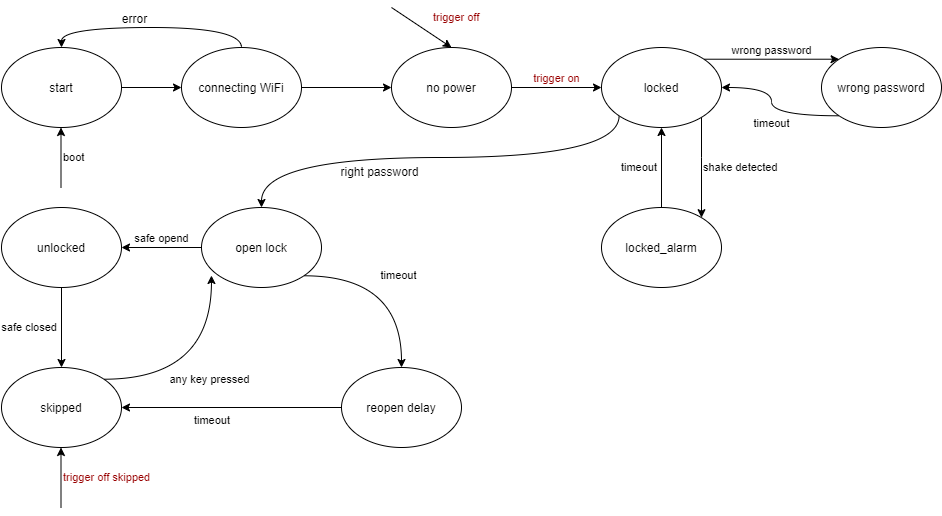

The diagram above was exported from draw.io. Its source (the exported page's mxGraphModel, read from the mxfile embedded in the PNG):
<mxGraphModel dx="891" dy="762" grid="1" gridSize="10" guides="1" tooltips="1" connect="1" arrows="1" fold="1" page="1" pageScale="1" pageWidth="827" pageHeight="1169" math="0" shadow="0">
  <root>
    <mxCell id="0" />
    <mxCell id="1" parent="0" />
    <mxCell id="TnfoaQCUkKGQ8p8qHsT5-29" style="edgeStyle=orthogonalEdgeStyle;curved=1;orthogonalLoop=1;jettySize=auto;html=1;exitX=1;exitY=0.5;exitDx=0;exitDy=0;entryX=0;entryY=0.5;entryDx=0;entryDy=0;" edge="1" parent="1" source="TnfoaQCUkKGQ8p8qHsT5-1" target="TnfoaQCUkKGQ8p8qHsT5-2">
      <mxGeometry relative="1" as="geometry" />
    </mxCell>
    <mxCell id="TnfoaQCUkKGQ8p8qHsT5-1" value="start" style="ellipse;whiteSpace=wrap;html=1;" vertex="1" parent="1">
      <mxGeometry x="60" y="80" width="120" height="80" as="geometry" />
    </mxCell>
    <mxCell id="TnfoaQCUkKGQ8p8qHsT5-5" value="" style="edgeStyle=orthogonalEdgeStyle;rounded=0;orthogonalLoop=1;jettySize=auto;html=1;" edge="1" parent="1" source="TnfoaQCUkKGQ8p8qHsT5-2" target="TnfoaQCUkKGQ8p8qHsT5-4">
      <mxGeometry relative="1" as="geometry" />
    </mxCell>
    <mxCell id="TnfoaQCUkKGQ8p8qHsT5-30" style="edgeStyle=orthogonalEdgeStyle;curved=1;orthogonalLoop=1;jettySize=auto;html=1;exitX=0.5;exitY=0;exitDx=0;exitDy=0;entryX=0.5;entryY=0;entryDx=0;entryDy=0;" edge="1" parent="1" source="TnfoaQCUkKGQ8p8qHsT5-2" target="TnfoaQCUkKGQ8p8qHsT5-1">
      <mxGeometry relative="1" as="geometry" />
    </mxCell>
    <mxCell id="TnfoaQCUkKGQ8p8qHsT5-31" value="error" style="text;html=1;align=center;verticalAlign=middle;resizable=0;points=[];labelBackgroundColor=#ffffff;" vertex="1" connectable="0" parent="TnfoaQCUkKGQ8p8qHsT5-30">
      <mxGeometry x="0.1636" y="-3" relative="1" as="geometry">
        <mxPoint y="-7" as="offset" />
      </mxGeometry>
    </mxCell>
    <mxCell id="TnfoaQCUkKGQ8p8qHsT5-2" value="connecting WiFi" style="ellipse;whiteSpace=wrap;html=1;" vertex="1" parent="1">
      <mxGeometry x="240" y="80" width="120" height="80" as="geometry" />
    </mxCell>
    <mxCell id="TnfoaQCUkKGQ8p8qHsT5-7" value="trigger on" style="edgeStyle=orthogonalEdgeStyle;rounded=0;orthogonalLoop=1;jettySize=auto;html=1;labelPosition=center;verticalLabelPosition=top;align=center;verticalAlign=bottom;fontColor=#990000;" edge="1" parent="1" source="TnfoaQCUkKGQ8p8qHsT5-4" target="TnfoaQCUkKGQ8p8qHsT5-6">
      <mxGeometry relative="1" as="geometry" />
    </mxCell>
    <mxCell id="TnfoaQCUkKGQ8p8qHsT5-4" value="no power" style="ellipse;whiteSpace=wrap;html=1;" vertex="1" parent="1">
      <mxGeometry x="450" y="80" width="120" height="80" as="geometry" />
    </mxCell>
    <mxCell id="TnfoaQCUkKGQ8p8qHsT5-9" value="shake detected" style="edgeStyle=orthogonalEdgeStyle;rounded=0;orthogonalLoop=1;jettySize=auto;html=1;labelPosition=right;verticalLabelPosition=middle;align=left;verticalAlign=middle;" edge="1" parent="1" source="TnfoaQCUkKGQ8p8qHsT5-6" target="TnfoaQCUkKGQ8p8qHsT5-8">
      <mxGeometry relative="1" as="geometry">
        <Array as="points">
          <mxPoint x="760" y="190" />
          <mxPoint x="760" y="190" />
        </Array>
      </mxGeometry>
    </mxCell>
    <mxCell id="TnfoaQCUkKGQ8p8qHsT5-37" style="edgeStyle=orthogonalEdgeStyle;curved=1;orthogonalLoop=1;jettySize=auto;html=1;exitX=0;exitY=1;exitDx=0;exitDy=0;entryX=0.5;entryY=0;entryDx=0;entryDy=0;" edge="1" parent="1" source="TnfoaQCUkKGQ8p8qHsT5-6" target="TnfoaQCUkKGQ8p8qHsT5-12">
      <mxGeometry relative="1" as="geometry">
        <Array as="points">
          <mxPoint x="678" y="190" />
          <mxPoint x="320" y="190" />
        </Array>
      </mxGeometry>
    </mxCell>
    <mxCell id="TnfoaQCUkKGQ8p8qHsT5-38" value="right password" style="text;html=1;align=center;verticalAlign=top;resizable=0;points=[];labelBackgroundColor=#ffffff;labelPosition=center;verticalLabelPosition=bottom;" vertex="1" connectable="0" parent="TnfoaQCUkKGQ8p8qHsT5-37">
      <mxGeometry x="0.2566" y="1" relative="1" as="geometry">
        <mxPoint as="offset" />
      </mxGeometry>
    </mxCell>
    <mxCell id="TnfoaQCUkKGQ8p8qHsT5-39" value="wrong password" style="edgeStyle=orthogonalEdgeStyle;curved=1;orthogonalLoop=1;jettySize=auto;html=1;exitX=1;exitY=0;exitDx=0;exitDy=0;entryX=0;entryY=0;entryDx=0;entryDy=0;labelPosition=center;verticalLabelPosition=top;align=center;verticalAlign=bottom;" edge="1" parent="1" source="TnfoaQCUkKGQ8p8qHsT5-6" target="TnfoaQCUkKGQ8p8qHsT5-10">
      <mxGeometry relative="1" as="geometry" />
    </mxCell>
    <mxCell id="TnfoaQCUkKGQ8p8qHsT5-6" value="locked" style="ellipse;whiteSpace=wrap;html=1;" vertex="1" parent="1">
      <mxGeometry x="660" y="80" width="120" height="80" as="geometry" />
    </mxCell>
    <mxCell id="TnfoaQCUkKGQ8p8qHsT5-36" value="timeout&amp;nbsp;" style="edgeStyle=orthogonalEdgeStyle;curved=1;orthogonalLoop=1;jettySize=auto;html=1;exitX=0.5;exitY=0;exitDx=0;exitDy=0;entryX=0.5;entryY=1;entryDx=0;entryDy=0;labelPosition=left;verticalLabelPosition=middle;align=right;verticalAlign=middle;" edge="1" parent="1" source="TnfoaQCUkKGQ8p8qHsT5-8" target="TnfoaQCUkKGQ8p8qHsT5-6">
      <mxGeometry relative="1" as="geometry" />
    </mxCell>
    <mxCell id="TnfoaQCUkKGQ8p8qHsT5-8" value="locked_alarm" style="ellipse;whiteSpace=wrap;html=1;" vertex="1" parent="1">
      <mxGeometry x="660" y="240" width="120" height="80" as="geometry" />
    </mxCell>
    <mxCell id="TnfoaQCUkKGQ8p8qHsT5-40" value="timeout" style="edgeStyle=orthogonalEdgeStyle;curved=1;orthogonalLoop=1;jettySize=auto;html=1;exitX=0;exitY=1;exitDx=0;exitDy=0;entryX=1;entryY=0.5;entryDx=0;entryDy=0;labelPosition=center;verticalLabelPosition=bottom;align=center;verticalAlign=top;" edge="1" parent="1" source="TnfoaQCUkKGQ8p8qHsT5-10" target="TnfoaQCUkKGQ8p8qHsT5-6">
      <mxGeometry relative="1" as="geometry" />
    </mxCell>
    <mxCell id="TnfoaQCUkKGQ8p8qHsT5-10" value="wrong password" style="ellipse;whiteSpace=wrap;html=1;" vertex="1" parent="1">
      <mxGeometry x="880" y="80" width="120" height="80" as="geometry" />
    </mxCell>
    <mxCell id="TnfoaQCUkKGQ8p8qHsT5-15" value="safe opend" style="edgeStyle=orthogonalEdgeStyle;rounded=0;orthogonalLoop=1;jettySize=auto;html=1;labelPosition=center;verticalLabelPosition=top;align=center;verticalAlign=bottom;" edge="1" parent="1" source="TnfoaQCUkKGQ8p8qHsT5-12" target="TnfoaQCUkKGQ8p8qHsT5-14">
      <mxGeometry relative="1" as="geometry" />
    </mxCell>
    <mxCell id="TnfoaQCUkKGQ8p8qHsT5-49" value="timeout" style="edgeStyle=orthogonalEdgeStyle;curved=1;orthogonalLoop=1;jettySize=auto;html=1;exitX=1;exitY=1;exitDx=0;exitDy=0;entryX=0.5;entryY=0;entryDx=0;entryDy=0;" edge="1" parent="1" source="TnfoaQCUkKGQ8p8qHsT5-12" target="TnfoaQCUkKGQ8p8qHsT5-19">
      <mxGeometry relative="1" as="geometry" />
    </mxCell>
    <mxCell id="TnfoaQCUkKGQ8p8qHsT5-12" value="open lock" style="ellipse;whiteSpace=wrap;html=1;" vertex="1" parent="1">
      <mxGeometry x="260" y="240" width="120" height="80" as="geometry" />
    </mxCell>
    <mxCell id="TnfoaQCUkKGQ8p8qHsT5-17" value="safe closed&amp;nbsp;" style="edgeStyle=orthogonalEdgeStyle;rounded=0;orthogonalLoop=1;jettySize=auto;html=1;labelPosition=left;verticalLabelPosition=middle;align=right;verticalAlign=middle;" edge="1" parent="1" source="TnfoaQCUkKGQ8p8qHsT5-14" target="TnfoaQCUkKGQ8p8qHsT5-16">
      <mxGeometry relative="1" as="geometry" />
    </mxCell>
    <mxCell id="TnfoaQCUkKGQ8p8qHsT5-14" value="unlocked" style="ellipse;whiteSpace=wrap;html=1;" vertex="1" parent="1">
      <mxGeometry x="60" y="240" width="120" height="80" as="geometry" />
    </mxCell>
    <mxCell id="TnfoaQCUkKGQ8p8qHsT5-48" value="any key pressed" style="edgeStyle=orthogonalEdgeStyle;curved=1;orthogonalLoop=1;jettySize=auto;html=1;exitX=1;exitY=0;exitDx=0;exitDy=0;entryX=0.083;entryY=0.85;entryDx=0;entryDy=0;entryPerimeter=0;" edge="1" parent="1" source="TnfoaQCUkKGQ8p8qHsT5-16" target="TnfoaQCUkKGQ8p8qHsT5-12">
      <mxGeometry relative="1" as="geometry" />
    </mxCell>
    <mxCell id="TnfoaQCUkKGQ8p8qHsT5-16" value="skipped" style="ellipse;whiteSpace=wrap;html=1;" vertex="1" parent="1">
      <mxGeometry x="60" y="400" width="120" height="80" as="geometry" />
    </mxCell>
    <mxCell id="TnfoaQCUkKGQ8p8qHsT5-50" value="timeout" style="edgeStyle=orthogonalEdgeStyle;curved=1;orthogonalLoop=1;jettySize=auto;html=1;exitX=0;exitY=0.5;exitDx=0;exitDy=0;entryX=1;entryY=0.5;entryDx=0;entryDy=0;labelPosition=left;verticalLabelPosition=bottom;align=right;verticalAlign=top;" edge="1" parent="1" source="TnfoaQCUkKGQ8p8qHsT5-19" target="TnfoaQCUkKGQ8p8qHsT5-16">
      <mxGeometry relative="1" as="geometry" />
    </mxCell>
    <mxCell id="TnfoaQCUkKGQ8p8qHsT5-19" value="reopen delay" style="ellipse;whiteSpace=wrap;html=1;" vertex="1" parent="1">
      <mxGeometry x="400" y="400" width="120" height="80" as="geometry" />
    </mxCell>
    <mxCell id="TnfoaQCUkKGQ8p8qHsT5-52" value="trigger off skipped" style="endArrow=classic;html=1;labelPosition=right;verticalLabelPosition=middle;align=left;verticalAlign=middle;fontColor=#990000;" edge="1" parent="1">
      <mxGeometry width="50" height="50" relative="1" as="geometry">
        <mxPoint x="119.5" y="540" as="sourcePoint" />
        <mxPoint x="119.5" y="480" as="targetPoint" />
      </mxGeometry>
    </mxCell>
    <mxCell id="TnfoaQCUkKGQ8p8qHsT5-53" value="boot" style="endArrow=classic;html=1;labelPosition=right;verticalLabelPosition=middle;align=left;verticalAlign=middle;" edge="1" parent="1">
      <mxGeometry width="50" height="50" relative="1" as="geometry">
        <mxPoint x="119.5" y="220" as="sourcePoint" />
        <mxPoint x="119.5" y="160" as="targetPoint" />
      </mxGeometry>
    </mxCell>
    <mxCell id="TnfoaQCUkKGQ8p8qHsT5-54" value="trigger off" style="endArrow=classic;html=1;labelPosition=right;verticalLabelPosition=middle;align=left;verticalAlign=middle;entryX=0.5;entryY=0;entryDx=0;entryDy=0;fontColor=#990000;" edge="1" parent="1" target="TnfoaQCUkKGQ8p8qHsT5-4">
      <mxGeometry x="0.0769" y="14" width="50" height="50" relative="1" as="geometry">
        <mxPoint x="450" y="40" as="sourcePoint" />
        <mxPoint x="450" y="10" as="targetPoint" />
        <mxPoint as="offset" />
      </mxGeometry>
    </mxCell>
  </root>
</mxGraphModel>